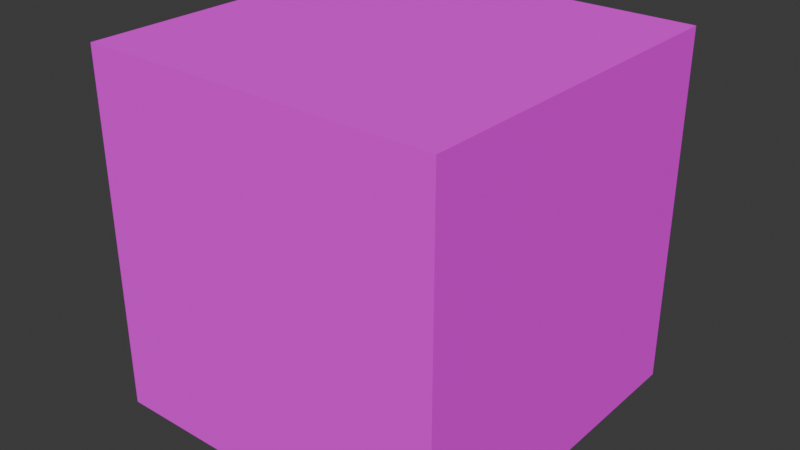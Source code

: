# Source: crate-3.blend  (saved by Blender 5.1.29; exported with 4.5.12 LTS)
import bpy
from mathutils import Matrix  # noqa: F401  (used for matrix-valued properties, if any)

bpy.ops.wm.read_factory_settings(use_empty=True)
scene = bpy.context.scene
scene.name = 'Scene'

# ---- collections
col_collection = bpy.data.collections.new('Collection'); scene.collection.children.link(col_collection)

# ---- images (referenced by path relative to the original .blend; pixels are not part of the script)
import os
ASSET_DIR = os.environ.get("B2B_ASSET_DIR", "")  # directory of the original .blend (textures are referenced by path, not embedded)
HERE = os.path.dirname(os.path.abspath(__file__))  # packed textures are extracted next to this script under _unpacked/

def load_image(name, relpath, width, height, colorspace="sRGB"):
    """Load a texture the original file referenced (path relative to the .blend, or extracted next to this script)."""
    p = next((c for c in (os.path.join(HERE, relpath), os.path.join(ASSET_DIR, relpath)) if relpath and os.path.exists(c)), "")
    if p:
        img = bpy.data.images.load(p, check_existing=True)
        img.name = name
    else:  # same state as the original file: an image datablock whose file is absent (Cycles renders it pink)
        img = bpy.data.images.new(name, width, height)
        img.source = "FILE"
        img.filepath = "//" + (relpath or name)
    img.colorspace_settings.name = colorspace
    return img
img_texture_3_png = load_image('texture-3.png', 'texture-3.png', 1024, 1024, 'sRGB')

# ---- materials (node trees are filled in below, after node groups)
mat_material = bpy.data.materials.new('Material')
mat_material.alpha_threshold = 0.0
mat_material.use_backface_culling_lightprobe_volume = False
mat_material.use_transparent_shadow = False
mat_material.roughness = 0.5
mat_material.line_color = (0.0, 0.0, 0.0, 1.0)

# ---- material node trees
mat_material.use_nodes = True; mat_material.node_tree.nodes.clear()
_N = mat_material.node_tree.nodes; _L = mat_material.node_tree.links
n0 = _N.new('ShaderNodeOutputMaterial'); n0.name = 'Material Output'; n0.location = (300, 300)
n1 = _N.new('ShaderNodeBsdfPrincipled'); n1.name = 'Principled BSDF'; n1.location = (-14, 327)
n1.inputs[2].default_value = 1.0
n1.inputs[3].default_value = 1.45
n2 = _N.new('ShaderNodeTexImage'); n2.name = 'Image Texture'; n2.location = (-402, 280)
n2.image = img_texture_3_png
n2.interpolation = 'Closest'
_L.new(n1.outputs[0], n0.inputs[0])
_L.new(n2.outputs[0], n1.inputs[0])
n0.is_active_output = True

# ---- world
world_world = bpy.data.worlds.new('World'); scene.world = world_world
world_world.use_nodes = True; world_world.node_tree.nodes.clear()
_N = world_world.node_tree.nodes; _L = world_world.node_tree.links
n0 = _N.new('ShaderNodeOutputWorld'); n0.name = 'World Output'; n0.location = (300, 300)
n1 = _N.new('ShaderNodeBackground'); n1.name = 'Background'; n1.location = (10, 300)
n1.inputs[0].default_value = (0.05088, 0.05088, 0.05088, 1.0)
_L.new(n1.outputs[0], n0.inputs[0])
n0.is_active_output = True
world_world.color = (0.05088, 0.05088, 0.05088)
world_world.use_sun_shadow = False
world_world.sun_shadow_jitter_overblur = 0.0

# ---- meshes
me_cube = bpy.data.meshes.new('Cube')
me_cube.from_pydata([(1.0, 1.0, 1.0), (1.0, 1.0, -1.0), (1.0, -1.0, 1.0), (1.0, -1.0, -1.0), (-1.0, 1.0, 1.0), (-1.0, 1.0, -1.0), (-1.0, -1.0, 1.0), (-1.0, -1.0, -1.0)], [], [(0, 4, 6, 2), (3, 2, 6, 7), (7, 6, 4, 5), (5, 1, 3, 7), (1, 0, 2, 3), (5, 4, 0, 1)])
_uv = me_cube.uv_layers.new(name='UVMap')
_uv.uv.foreach_set('vector', [0.9982, 0.002753, 1.995, 0.002753, 1.995, 0.9992, 0.9982, 0.9992, 0.001765, 0.9992, 0.9982, 0.9992, 0.9982, 1.996, 0.001765, 1.996, 0.001765, -1.99, 0.9982, -1.99, 0.9982, -0.9937, 0.001765, -0.9937, -0.9947, 0.002753, 0.001765, 0.002753, 0.001765, 0.9992, -0.9947, 0.9992, 0.001765, 0.002753, 0.9982, 0.002753, 0.9982, 0.9992, 0.001765, 0.9992, 0.001765, -0.9937, 0.9982, -0.9937, 0.9982, 0.002753, 0.001765, 0.002753])
me_cube.materials.append(mat_material)
me_cube.use_mirror_vertex_groups = False
me_cube.update()

# ---- objects
ob_cube = bpy.data.objects.new('Cube', me_cube)

# ---- transforms, parenting, visibility, modifiers, constraints
ob_cube.location = (0.0, 0.0, 0.0)
ob_cube.lock_rotations_4d = False
ob_cube.empty_display_type = 'ARROWS'
ob_cube.lineart.crease_threshold = 0.0

# ---- collection membership
col_collection.objects.link(ob_cube)

# ---- scene / render settings (as saved in the file)
scene.frame_start = 1; scene.frame_end = 250; scene.frame_set(1)
scene.render.engine = 'BLENDER_EEVEE_NEXT'
scene.render.bake_bias = 0.0
scene.render.bake_samples = 0
scene.cycles.sampling_pattern = 'TABULATED_SOBOL'
scene.eevee.ray_tracing_options.trace_max_roughness = 0.0
bpy.context.view_layer.update()

# ---- added for rendering (the .blend has no active camera and no usable light): camera, sun
cam_auto = bpy.data.cameras.new('AutoCamera')
cam_auto.lens = 50.0
cam_auto.sensor_width = 36.0
cam_auto.clip_end = 1000.0
ob_auto_camera = bpy.data.objects.new('AutoCamera', cam_auto)
scene.collection.objects.link(ob_auto_camera)
ob_auto_camera.location = (3.20507, -3.84609, 2.56406)
ob_auto_camera.rotation_euler = (1.09748, -7.21219e-08, 0.694738)
scene.camera = ob_auto_camera
light_auto_sun = bpy.data.lights.new('AutoSun', 'SUN')
light_auto_sun.energy = 3.0
light_auto_sun.angle = 0.0523599
ob_auto_sun = bpy.data.objects.new('AutoSun', light_auto_sun)
scene.collection.objects.link(ob_auto_sun)
ob_auto_sun.rotation_euler = (0.872665, 0.174533, 0.523599)
bpy.context.view_layer.update()

